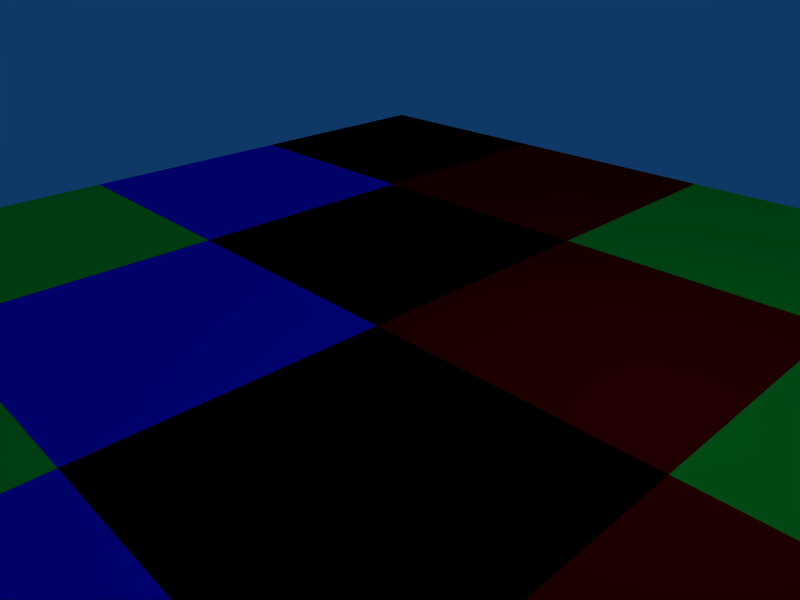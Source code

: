 # Source: 01-VertexColors.blend  (saved by Blender 2.49.2; exported with 4.5.12 LTS)
import bpy
from mathutils import Matrix  # noqa: F401  (used for matrix-valued properties, if any)

bpy.ops.wm.read_factory_settings(use_empty=True)
scene = bpy.context.scene
scene.name = 'Scene'

# ---- collections
col_collection_1 = bpy.data.collections.new('Collection 1'); scene.collection.children.link(col_collection_1)

# ---- materials (node trees are filled in below, after node groups)
mat_material_001 = bpy.data.materials.new('Material.001')
mat_material_001.alpha_threshold = 0.0
mat_material_001.diffuse_color = (0.0, 0.0, 0.0, 1.0)
mat_material_001.roughness = 0.5
mat_material_001.line_color = (0.0, 0.0, 0.0, 1.0)
mat_material_002 = bpy.data.materials.new('Material.002')
mat_material_002.alpha_threshold = 0.0
mat_material_002.diffuse_color = (1.0, 0.0, 0.0, 1.0)
mat_material_002.roughness = 0.5
mat_material_002.line_color = (0.0, 0.0, 0.0, 1.0)
mat_material_003 = bpy.data.materials.new('Material.003')
mat_material_003.alpha_threshold = 0.0
mat_material_003.diffuse_color = (0.0, 1.0, 0.1711, 1.0)
mat_material_003.roughness = 0.5
mat_material_003.line_color = (0.0, 0.0, 0.0, 1.0)
mat_material_004 = bpy.data.materials.new('Material.004')
mat_material_004.alpha_threshold = 0.0
mat_material_004.diffuse_color = (0.0, 0.02601, 0.9934, 1.0)
mat_material_004.roughness = 0.5
mat_material_004.line_color = (0.0, 0.0, 0.0, 1.0)

# ---- material node trees

# ---- world
world_world = bpy.data.worlds.new('World'); scene.world = world_world
world_world.color = (0.05656, 0.2208, 0.4)
world_world.use_sun_shadow = False
world_world.sun_shadow_jitter_overblur = 0.0
world_world.cycles.sampling_method = 'MANUAL'
world_world.cycles.sample_map_resolution = 256

# ---- cameras
cam_camera = bpy.data.cameras.new('Camera')
cam_camera.passepartout_alpha = 0.2
cam_camera.clip_end = 100.0
cam_camera.lens = 35.0
cam_camera.ortho_scale = 7.314
cam_camera.show_passepartout = False
cam_camera.show_safe_areas = True
cam_camera.dof.focus_distance = 0.0
cam_camera.dof.aperture_fstop = 128.0

# ---- lights
light_spot = bpy.data.lights.new('Spot', 'POINT')
light_spot.transmission_factor = 0.0
light_spot.cutoff_distance = 30.0
light_spot.energy = 100.0
light_spot.shadow_buffer_clip_start = 1.001
light_spot.shadow_soft_size = 1.0
light_spot.shadow_maximum_resolution = 0.006
light_spot.use_absolute_resolution = True
light_spot.cycles.use_multiple_importance_sampling = False

# ---- meshes
me_01_plane = bpy.data.meshes.new('01-Plane')
me_01_plane.from_pydata([(9.266, 9.266, 0.0), (9.266, -9.266, 0.0), (-9.266, -9.266, 0.0), (-9.266, 9.266, 0.0), (-3.822e-07, -9.266, 0.0), (9.266, -3.822e-07, 0.0), (1.529e-06, 9.266, 0.0), (-9.266, 2.293e-06, 0.0), (7.644e-07, 9.556e-07, 0.0), (4.633, -9.266, 0.0), (-4.633, -9.266, 0.0), (9.266, 4.633, 0.0), (9.266, -4.633, 0.0), (4.633, 9.266, 0.0), (-4.633, 9.266, 0.0), (-9.266, -4.633, 0.0), (-9.266, 4.633, 0.0), (-4.633, 1.624e-06, 0.0), (1.147e-06, 4.633, 0.0), (4.633, 2.867e-07, 0.0), (1.911e-07, -4.633, 0.0), (-4.633, 4.633, 0.0), (4.633, 4.633, 0.0), (-4.633, -4.633, 0.0), (4.633, -4.633, 0.0)], [], [(14, 3, 16, 21), (6, 14, 21, 18), (21, 16, 7, 17), (18, 21, 17, 8), (13, 6, 18, 22), (0, 13, 22, 11), (22, 18, 8, 19), (11, 22, 19, 5), (17, 7, 15, 23), (8, 17, 23, 20), (23, 15, 2, 10), (20, 23, 10, 4), (19, 8, 20, 24), (5, 19, 24, 12), (24, 20, 4, 9), (12, 24, 9, 1)])
me_01_plane.polygons.foreach_set('material_index', [0, 1, 3, 0, 2, 3, 1, 2, 2, 3, 1, 2, 0, 1, 3, 0])
me_01_plane.materials.append(mat_material_001)
me_01_plane.materials.append(mat_material_002)
me_01_plane.materials.append(mat_material_003)
me_01_plane.materials.append(mat_material_004)
me_01_plane.use_remesh_preserve_volume = False
me_01_plane.use_remesh_preserve_attributes = False
me_01_plane.use_mirror_vertex_groups = False
me_01_plane.update()

# ---- objects
ob_01_plane = bpy.data.objects.new('01-Plane', me_01_plane)
ob_lamp = bpy.data.objects.new('Lamp', light_spot)
ob_camera = bpy.data.objects.new('Camera', cam_camera)

# ---- transforms, parenting, visibility, modifiers, constraints
ob_01_plane.location = (0.0, 0.0, 0.0)
ob_01_plane.lock_rotations_4d = False
ob_01_plane.empty_display_type = 'ARROWS'
ob_01_plane.lineart.crease_threshold = 0.0
ob_lamp.location = (4.076, 1.005, 5.904)
ob_lamp.rotation_euler = (0.6503, 0.05522, 1.866)
ob_lamp.lock_rotations_4d = False
ob_lamp.empty_display_type = 'ARROWS'
ob_lamp.color = (0.0, 0.0, 0.0, 0.0)
ob_lamp.lineart.crease_threshold = 0.0
ob_camera.location = (7.481, -6.508, 5.344)
ob_camera.rotation_euler = (1.109, 0.01082, 0.8149)
ob_camera.lock_rotations_4d = False
ob_camera.empty_display_type = 'ARROWS'
ob_camera.color = (0.0, 0.0, 0.0, 0.0)
ob_camera.display_type = 'WIRE'
ob_camera.lineart.crease_threshold = 0.0

# ---- collection membership
col_collection_1.objects.link(ob_01_plane)
col_collection_1.objects.link(ob_lamp)
col_collection_1.objects.link(ob_camera)

# ---- scene / render settings (as saved in the file)
scene.camera = ob_camera
scene.frame_start = 1; scene.frame_end = 250; scene.frame_set(1)
scene.render.engine = 'BLENDER_EEVEE_NEXT'
scene.render.image_settings.file_format = 'JPEG'
scene.render.image_settings.color_mode = 'RGB'
scene.render.image_settings.compression = 90
scene.render.resolution_x = 800
scene.render.resolution_y = 600
scene.render.pixel_aspect_x = 100.0
scene.render.pixel_aspect_y = 100.0
scene.render.fps = 25
scene.render.dither_intensity = 0.0
scene.render.use_compositing = False
scene.render.use_sequencer = False
scene.render.bake_margin = 2
scene.render.bake_bias = 0.0
scene.render.use_stamp_time = False
scene.render.use_stamp_date = False
scene.render.use_stamp_frame = False
scene.render.use_stamp_camera = False
scene.render.use_stamp_scene = False
scene.render.use_stamp_filename = False
scene.render.use_stamp_render_time = False
scene.render.stamp_font_size = 0
scene.cycles.use_denoising = False
scene.cycles.samples = 10
scene.cycles.sampling_pattern = 'TABULATED_SOBOL'
scene.cycles.light_sampling_threshold = 0.0
scene.cycles.use_adaptive_sampling = False
scene.cycles.use_light_tree = False
scene.cycles.blur_glossy = 0.0
scene.cycles.volume_bounces = 1
scene.cycles.pixel_filter_type = 'GAUSSIAN'
scene.cycles.sample_clamp_indirect = 0.0
scene.view_settings.view_transform = 'Raw'
bpy.context.view_layer.update()
